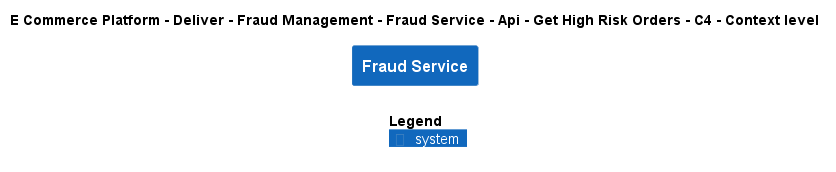

The diagram above was rendered by PlantUML. Its source (embedded in the PNG):
@startuml
!include ..\..\..\..\..\..\..\..\..\.c4s\C4_Context.puml

AddElementTag("c4interflow:lifecycle:new", $bgColor=green, $fontColor=#ffffff, $borderColor=green, $shadowing="False")
AddElementTag("c4interflow:lifecycle:changed", $bgColor=orange, $fontColor=#ffffff, $borderColor=orange, $shadowing="False")
AddElementTag("c4interflow:lifecycle:removed", $bgColor=red, $fontColor=#ffffff, $borderColor=red, $shadowing="False")

AddRelTag("c4interflow:lifecycle:new", $textColor=green, $lineColor=green)
AddRelTag("c4interflow:lifecycle:changed", $textColor=orange, $lineColor=orange)
AddRelTag("c4interflow:lifecycle:removed", $textColor=red, $lineColor=red)

SHOW_PERSON_PORTRAIT()
LAYOUT_TOP_DOWN()

skinparam linetype polyline

title E Commerce Platform - Deliver - Fraud Management - Fraud Service - Api - Get High Risk Orders - C4 - Context level

System(ECommercePlatform.Deliver.FraudManagement.SoftwareSystems.FraudService, "Fraud Service", "")



SHOW_LEGEND()
@enduml